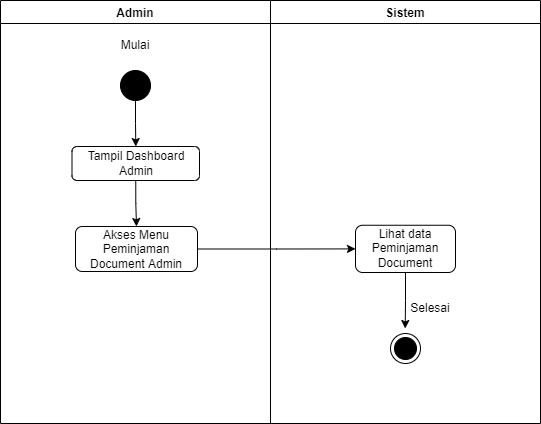

The diagram above was exported from draw.io. Its source (the exported page's mxGraphModel, read from the mxfile embedded in the PNG):
<mxGraphModel dx="867" dy="460" grid="1" gridSize="10" guides="1" tooltips="1" connect="1" arrows="1" fold="1" page="1" pageScale="1" pageWidth="850" pageHeight="1100" math="0" shadow="0">
  <root>
    <mxCell id="0" />
    <mxCell id="1" parent="0" />
    <mxCell id="sXkX5c4bQXZaxW56qoa4-1" value="Admin" style="swimlane;" vertex="1" parent="1">
      <mxGeometry x="40" y="17" width="270" height="423" as="geometry" />
    </mxCell>
    <mxCell id="sXkX5c4bQXZaxW56qoa4-2" value="" style="ellipse;fillColor=strokeColor;" vertex="1" parent="sXkX5c4bQXZaxW56qoa4-1">
      <mxGeometry x="120" y="70" width="30" height="30" as="geometry" />
    </mxCell>
    <mxCell id="sXkX5c4bQXZaxW56qoa4-3" value="Mulai" style="text;html=1;strokeColor=none;fillColor=none;align=center;verticalAlign=middle;whiteSpace=wrap;rounded=0;" vertex="1" parent="sXkX5c4bQXZaxW56qoa4-1">
      <mxGeometry x="105" y="30" width="60" height="30" as="geometry" />
    </mxCell>
    <mxCell id="sXkX5c4bQXZaxW56qoa4-4" value="Tampil Dashboard Admin" style="rounded=1;whiteSpace=wrap;html=1;" vertex="1" parent="sXkX5c4bQXZaxW56qoa4-1">
      <mxGeometry x="71.5" y="146" width="127.5" height="34" as="geometry" />
    </mxCell>
    <mxCell id="sXkX5c4bQXZaxW56qoa4-5" style="edgeStyle=orthogonalEdgeStyle;rounded=0;orthogonalLoop=1;jettySize=auto;html=1;exitX=0.5;exitY=1;exitDx=0;exitDy=0;strokeColor=#000000;" edge="1" parent="sXkX5c4bQXZaxW56qoa4-1" source="sXkX5c4bQXZaxW56qoa4-2" target="sXkX5c4bQXZaxW56qoa4-4">
      <mxGeometry relative="1" as="geometry">
        <mxPoint x="135" y="160" as="targetPoint" />
      </mxGeometry>
    </mxCell>
    <mxCell id="sXkX5c4bQXZaxW56qoa4-6" value="Akses Menu Peminjaman Document Admin" style="rounded=1;whiteSpace=wrap;html=1;" vertex="1" parent="sXkX5c4bQXZaxW56qoa4-1">
      <mxGeometry x="75" y="226" width="122" height="45" as="geometry" />
    </mxCell>
    <mxCell id="sXkX5c4bQXZaxW56qoa4-7" style="edgeStyle=orthogonalEdgeStyle;rounded=0;orthogonalLoop=1;jettySize=auto;html=1;exitX=0.5;exitY=1;exitDx=0;exitDy=0;strokeColor=#000000;" edge="1" parent="sXkX5c4bQXZaxW56qoa4-1" source="sXkX5c4bQXZaxW56qoa4-4" target="sXkX5c4bQXZaxW56qoa4-6">
      <mxGeometry relative="1" as="geometry">
        <mxPoint x="135" y="233" as="targetPoint" />
      </mxGeometry>
    </mxCell>
    <mxCell id="sXkX5c4bQXZaxW56qoa4-8" value="Sistem" style="swimlane;" vertex="1" parent="1">
      <mxGeometry x="310" y="17" width="270" height="423" as="geometry" />
    </mxCell>
    <mxCell id="sXkX5c4bQXZaxW56qoa4-9" value="Lihat data Peminjaman Document" style="rounded=1;whiteSpace=wrap;html=1;" vertex="1" parent="sXkX5c4bQXZaxW56qoa4-8">
      <mxGeometry x="85" y="224.75" width="100" height="47.25" as="geometry" />
    </mxCell>
    <mxCell id="sXkX5c4bQXZaxW56qoa4-10" value="" style="ellipse;html=1;shape=endState;fillColor=strokeColor;" vertex="1" parent="sXkX5c4bQXZaxW56qoa4-8">
      <mxGeometry x="120" y="333" width="30" height="30" as="geometry" />
    </mxCell>
    <mxCell id="sXkX5c4bQXZaxW56qoa4-11" value="Selesai" style="text;html=1;strokeColor=none;fillColor=none;align=center;verticalAlign=middle;whiteSpace=wrap;rounded=0;" vertex="1" parent="sXkX5c4bQXZaxW56qoa4-8">
      <mxGeometry x="130" y="293" width="60" height="30" as="geometry" />
    </mxCell>
    <mxCell id="sXkX5c4bQXZaxW56qoa4-12" style="edgeStyle=orthogonalEdgeStyle;rounded=0;orthogonalLoop=1;jettySize=auto;html=1;exitX=1;exitY=0.5;exitDx=0;exitDy=0;strokeColor=#000000;" edge="1" parent="1" source="sXkX5c4bQXZaxW56qoa4-6" target="sXkX5c4bQXZaxW56qoa4-9">
      <mxGeometry relative="1" as="geometry">
        <mxPoint x="410" y="266.0588235294118" as="targetPoint" />
      </mxGeometry>
    </mxCell>
    <mxCell id="sXkX5c4bQXZaxW56qoa4-13" style="edgeStyle=orthogonalEdgeStyle;rounded=0;orthogonalLoop=1;jettySize=auto;html=1;exitX=0.5;exitY=1;exitDx=0;exitDy=0;strokeColor=#000000;" edge="1" parent="1" source="sXkX5c4bQXZaxW56qoa4-9">
      <mxGeometry relative="1" as="geometry">
        <mxPoint x="444.7058823529412" y="345" as="targetPoint" />
      </mxGeometry>
    </mxCell>
  </root>
</mxGraphModel>